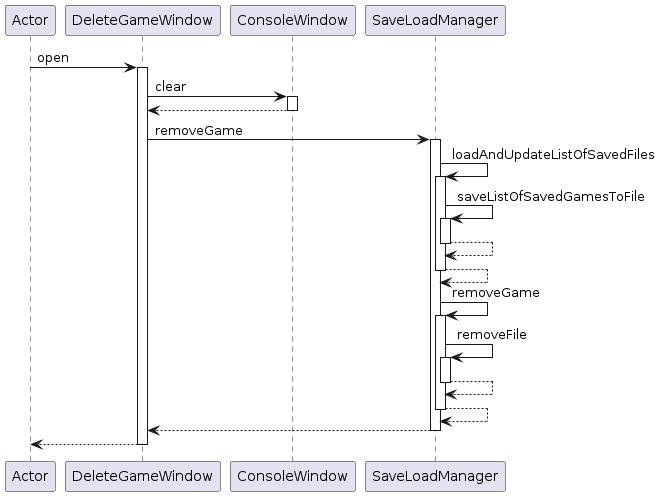

The diagram above was rendered by PlantUML. Its source (embedded in the PNG):
@startuml
participant Actor
Actor -> DeleteGameWindow : open
activate DeleteGameWindow
DeleteGameWindow -> ConsoleWindow : clear
activate ConsoleWindow
ConsoleWindow --> DeleteGameWindow
deactivate ConsoleWindow
DeleteGameWindow -> SaveLoadManager : removeGame
activate SaveLoadManager
SaveLoadManager -> SaveLoadManager : loadAndUpdateListOfSavedFiles
activate SaveLoadManager
SaveLoadManager -> SaveLoadManager : saveListOfSavedGamesToFile
activate SaveLoadManager
SaveLoadManager --> SaveLoadManager
deactivate SaveLoadManager
SaveLoadManager --> SaveLoadManager
deactivate SaveLoadManager
SaveLoadManager -> SaveLoadManager : removeGame
activate SaveLoadManager
SaveLoadManager -> SaveLoadManager : removeFile
activate SaveLoadManager
SaveLoadManager --> SaveLoadManager
deactivate SaveLoadManager
SaveLoadManager --> SaveLoadManager
deactivate SaveLoadManager
SaveLoadManager --> DeleteGameWindow
deactivate SaveLoadManager
return
@enduml